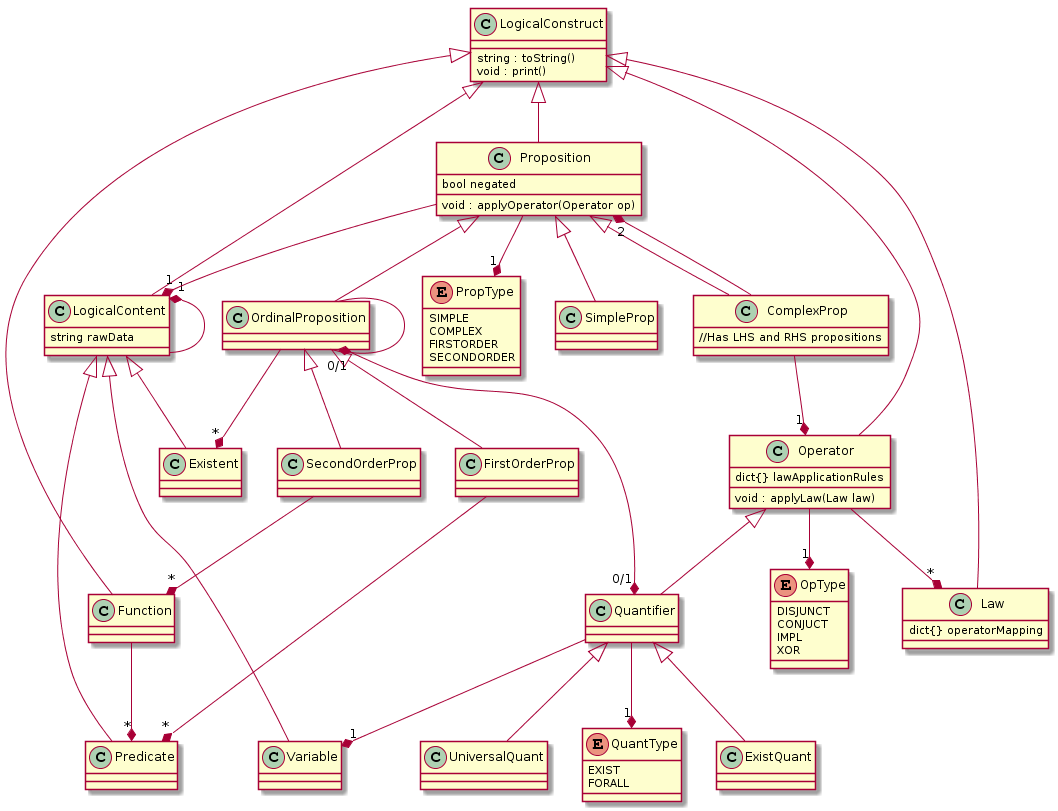

The diagram above was rendered by PlantUML. Its source (embedded in the PNG):
@startuml
LogicalConstruct <|-- LogicalContent
LogicalContent "1" *-- LogicalContent
LogicalContent <|-- Variable
LogicalContent <|-- Existent
LogicalContent <|-- Predicate

LogicalConstruct <|-- Proposition
Proposition <|-- SimpleProp
Proposition <|-- ComplexProp
Proposition --* "1" LogicalContent
Proposition --* "1" PropType
ComplexProp --* "1" Operator
ComplexProp --* "2" Proposition

Proposition <|-- OrdinalProposition
OrdinalProposition <|-- FirstOrderProp
OrdinalProposition <|-- SecondOrderProp
OrdinalProposition --* "0/1" OrdinalProposition
OrdinalProposition --* "0/1" Quantifier
OrdinalProposition --* "*" Existent
Quantifier --* "1" QuantType
Quantifier --* "1" Variable
FirstOrderProp --* "*" Predicate
SecondOrderProp --* "*" Function
Function --* "*" Predicate

LogicalConstruct <|-- Law
LogicalConstruct <|-- Operator
LogicalConstruct <|-- Function
Operator --* "*" Law
Operator --* "1" OpType
Operator <|-- Quantifier

Quantifier <|-- ExistQuant
Quantifier <|-- UniversalQuant

enum PropType
{
	SIMPLE
    COMPLEX
    FIRSTORDER
    SECONDORDER
}

enum OpType
{
	DISJUNCT
    CONJUCT
    IMPL
    XOR
}

enum QuantType
{
	EXIST
    FORALL
}

class LogicalConstruct
{
    string : toString()
    void : print()
}

class LogicalContent 
{
	string rawData
}

class Proposition
{
	bool negated
	void : applyOperator(Operator op)
}

class SimpleProp
{

}

class ComplexProp
{
	//Has LHS and RHS propositions
}

class Operator
{
	dict{} lawApplicationRules
    void : applyLaw(Law law)
}

class Law
{
	dict{} operatorMapping
}
@enduml